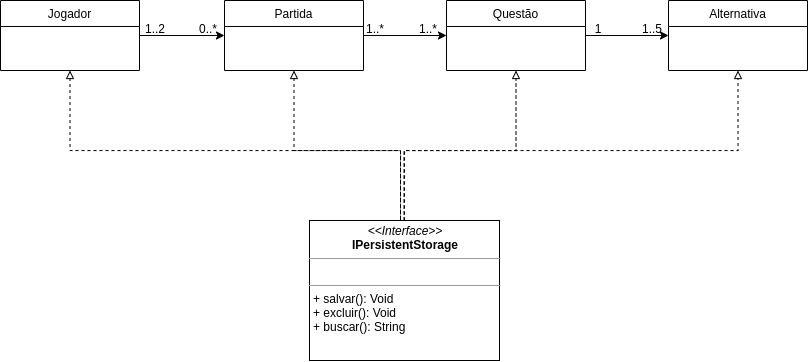

The diagram above was exported from draw.io. Its source (the exported page's mxGraphModel, read from the mxfile embedded in the PNG):
<mxGraphModel dx="1040" dy="699" grid="1" gridSize="10" guides="1" tooltips="1" connect="1" arrows="1" fold="1" page="1" pageScale="1" pageWidth="827" pageHeight="1169" math="0" shadow="0">
  <root>
    <mxCell id="WIyWlLk6GJQsqaUBKTNV-0" />
    <mxCell id="WIyWlLk6GJQsqaUBKTNV-1" parent="WIyWlLk6GJQsqaUBKTNV-0" />
    <mxCell id="WtPiWW-k9CBgaruqjzSy-0" style="edgeStyle=orthogonalEdgeStyle;rounded=0;orthogonalLoop=1;jettySize=auto;html=1;exitX=1;exitY=0.5;exitDx=0;exitDy=0;entryX=0;entryY=0.5;entryDx=0;entryDy=0;" edge="1" parent="WIyWlLk6GJQsqaUBKTNV-1" source="WtPiWW-k9CBgaruqjzSy-1" target="WtPiWW-k9CBgaruqjzSy-3">
      <mxGeometry relative="1" as="geometry" />
    </mxCell>
    <mxCell id="WtPiWW-k9CBgaruqjzSy-1" value="Jogador" style="swimlane;fontStyle=0;align=center;verticalAlign=top;childLayout=stackLayout;horizontal=1;startSize=26;horizontalStack=0;resizeParent=1;resizeLast=0;collapsible=1;marginBottom=0;rounded=0;shadow=0;strokeWidth=1;" vertex="1" parent="WIyWlLk6GJQsqaUBKTNV-1">
      <mxGeometry x="10" y="40" width="139" height="70" as="geometry">
        <mxRectangle x="340" y="380" width="170" height="26" as="alternateBounds" />
      </mxGeometry>
    </mxCell>
    <mxCell id="WtPiWW-k9CBgaruqjzSy-2" style="edgeStyle=orthogonalEdgeStyle;rounded=0;orthogonalLoop=1;jettySize=auto;html=1;exitX=1;exitY=0.5;exitDx=0;exitDy=0;entryX=0;entryY=0.5;entryDx=0;entryDy=0;" edge="1" parent="WIyWlLk6GJQsqaUBKTNV-1" source="WtPiWW-k9CBgaruqjzSy-3" target="WtPiWW-k9CBgaruqjzSy-5">
      <mxGeometry relative="1" as="geometry" />
    </mxCell>
    <mxCell id="WtPiWW-k9CBgaruqjzSy-3" value="Partida" style="swimlane;fontStyle=0;align=center;verticalAlign=top;childLayout=stackLayout;horizontal=1;startSize=26;horizontalStack=0;resizeParent=1;resizeLast=0;collapsible=1;marginBottom=0;rounded=0;shadow=0;strokeWidth=1;" vertex="1" parent="WIyWlLk6GJQsqaUBKTNV-1">
      <mxGeometry x="234" y="40" width="139" height="70" as="geometry">
        <mxRectangle x="340" y="380" width="170" height="26" as="alternateBounds" />
      </mxGeometry>
    </mxCell>
    <mxCell id="WtPiWW-k9CBgaruqjzSy-4" style="edgeStyle=orthogonalEdgeStyle;rounded=0;orthogonalLoop=1;jettySize=auto;html=1;exitX=1;exitY=0.5;exitDx=0;exitDy=0;entryX=0;entryY=0.5;entryDx=0;entryDy=0;" edge="1" parent="WIyWlLk6GJQsqaUBKTNV-1" source="WtPiWW-k9CBgaruqjzSy-5" target="WtPiWW-k9CBgaruqjzSy-6">
      <mxGeometry relative="1" as="geometry" />
    </mxCell>
    <mxCell id="WtPiWW-k9CBgaruqjzSy-5" value="Questão" style="swimlane;fontStyle=0;align=center;verticalAlign=top;childLayout=stackLayout;horizontal=1;startSize=26;horizontalStack=0;resizeParent=1;resizeLast=0;collapsible=1;marginBottom=0;rounded=0;shadow=0;strokeWidth=1;" vertex="1" parent="WIyWlLk6GJQsqaUBKTNV-1">
      <mxGeometry x="456" y="40" width="139" height="70" as="geometry">
        <mxRectangle x="340" y="380" width="170" height="26" as="alternateBounds" />
      </mxGeometry>
    </mxCell>
    <mxCell id="WtPiWW-k9CBgaruqjzSy-6" value="Alternativa" style="swimlane;fontStyle=0;align=center;verticalAlign=top;childLayout=stackLayout;horizontal=1;startSize=26;horizontalStack=0;resizeParent=1;resizeLast=0;collapsible=1;marginBottom=0;rounded=0;shadow=0;strokeWidth=1;" vertex="1" parent="WIyWlLk6GJQsqaUBKTNV-1">
      <mxGeometry x="678" y="40" width="139" height="70" as="geometry">
        <mxRectangle x="340" y="380" width="170" height="26" as="alternateBounds" />
      </mxGeometry>
    </mxCell>
    <mxCell id="WtPiWW-k9CBgaruqjzSy-7" value="1..2" style="text;html=1;strokeColor=none;fillColor=none;align=center;verticalAlign=middle;whiteSpace=wrap;rounded=0;" vertex="1" parent="WIyWlLk6GJQsqaUBKTNV-1">
      <mxGeometry x="145" y="58" width="40" height="20" as="geometry" />
    </mxCell>
    <mxCell id="WtPiWW-k9CBgaruqjzSy-8" value="0..*" style="text;html=1;strokeColor=none;fillColor=none;align=center;verticalAlign=middle;whiteSpace=wrap;rounded=0;" vertex="1" parent="WIyWlLk6GJQsqaUBKTNV-1">
      <mxGeometry x="198" y="58" width="40" height="20" as="geometry" />
    </mxCell>
    <mxCell id="WtPiWW-k9CBgaruqjzSy-9" value="1..*" style="text;html=1;strokeColor=none;fillColor=none;align=center;verticalAlign=middle;whiteSpace=wrap;rounded=0;" vertex="1" parent="WIyWlLk6GJQsqaUBKTNV-1">
      <mxGeometry x="365" y="58" width="40" height="20" as="geometry" />
    </mxCell>
    <mxCell id="WtPiWW-k9CBgaruqjzSy-10" value="1..*" style="text;html=1;strokeColor=none;fillColor=none;align=center;verticalAlign=middle;whiteSpace=wrap;rounded=0;" vertex="1" parent="WIyWlLk6GJQsqaUBKTNV-1">
      <mxGeometry x="418" y="58" width="40" height="20" as="geometry" />
    </mxCell>
    <mxCell id="WtPiWW-k9CBgaruqjzSy-11" value="1" style="text;html=1;strokeColor=none;fillColor=none;align=center;verticalAlign=middle;whiteSpace=wrap;rounded=0;" vertex="1" parent="WIyWlLk6GJQsqaUBKTNV-1">
      <mxGeometry x="588" y="58" width="40" height="20" as="geometry" />
    </mxCell>
    <mxCell id="WtPiWW-k9CBgaruqjzSy-12" value="1..5" style="text;html=1;strokeColor=none;fillColor=none;align=center;verticalAlign=middle;whiteSpace=wrap;rounded=0;" vertex="1" parent="WIyWlLk6GJQsqaUBKTNV-1">
      <mxGeometry x="642" y="58" width="40" height="20" as="geometry" />
    </mxCell>
    <mxCell id="WtPiWW-k9CBgaruqjzSy-16" style="edgeStyle=orthogonalEdgeStyle;rounded=0;orthogonalLoop=1;jettySize=auto;html=1;exitX=0.5;exitY=0;exitDx=0;exitDy=0;entryX=0.5;entryY=1;entryDx=0;entryDy=0;dashed=1;endArrow=block;endFill=0;" edge="1" parent="WIyWlLk6GJQsqaUBKTNV-1" source="WtPiWW-k9CBgaruqjzSy-15" target="WtPiWW-k9CBgaruqjzSy-1">
      <mxGeometry relative="1" as="geometry">
        <Array as="points">
          <mxPoint x="410" y="260" />
          <mxPoint x="410" y="190" />
          <mxPoint x="80" y="190" />
        </Array>
      </mxGeometry>
    </mxCell>
    <mxCell id="WtPiWW-k9CBgaruqjzSy-15" value="&lt;p style=&quot;margin: 0px ; margin-top: 4px ; text-align: center&quot;&gt;&lt;i&gt;&amp;lt;&amp;lt;Interface&amp;gt;&amp;gt;&lt;/i&gt;&lt;br&gt;&lt;b&gt;IPersistentStorage&lt;/b&gt;&lt;/p&gt;&lt;hr size=&quot;1&quot;&gt;&lt;p style=&quot;margin: 0px ; margin-left: 4px&quot;&gt;&lt;br&gt;&lt;/p&gt;&lt;hr size=&quot;1&quot;&gt;&lt;p style=&quot;margin: 0px ; margin-left: 4px&quot;&gt;+ salvar(): Void&lt;/p&gt;&lt;p style=&quot;margin: 0px ; margin-left: 4px&quot;&gt;+ excluir(): Void&lt;/p&gt;&lt;p style=&quot;margin: 0px ; margin-left: 4px&quot;&gt;+ buscar(): String&lt;br&gt;&lt;/p&gt;" style="verticalAlign=top;align=left;overflow=fill;fontSize=12;fontFamily=Helvetica;html=1;" vertex="1" parent="WIyWlLk6GJQsqaUBKTNV-1">
      <mxGeometry x="319" y="260" width="190" height="140" as="geometry" />
    </mxCell>
    <mxCell id="WtPiWW-k9CBgaruqjzSy-17" style="edgeStyle=orthogonalEdgeStyle;rounded=0;orthogonalLoop=1;jettySize=auto;html=1;exitX=0.479;exitY=0;exitDx=0;exitDy=0;entryX=0.5;entryY=1;entryDx=0;entryDy=0;dashed=1;endArrow=block;endFill=0;exitPerimeter=0;" edge="1" parent="WIyWlLk6GJQsqaUBKTNV-1" source="WtPiWW-k9CBgaruqjzSy-15" target="WtPiWW-k9CBgaruqjzSy-3">
      <mxGeometry relative="1" as="geometry">
        <mxPoint x="423.9999999999998" y="270" as="sourcePoint" />
        <mxPoint x="89.5" y="120" as="targetPoint" />
        <Array as="points">
          <mxPoint x="410" y="190" />
          <mxPoint x="304" y="190" />
        </Array>
      </mxGeometry>
    </mxCell>
    <mxCell id="WtPiWW-k9CBgaruqjzSy-18" style="edgeStyle=orthogonalEdgeStyle;rounded=0;orthogonalLoop=1;jettySize=auto;html=1;exitX=0.479;exitY=0;exitDx=0;exitDy=0;entryX=0.5;entryY=1;entryDx=0;entryDy=0;dashed=1;endArrow=block;endFill=0;exitPerimeter=0;" edge="1" parent="WIyWlLk6GJQsqaUBKTNV-1" target="WtPiWW-k9CBgaruqjzSy-5">
      <mxGeometry relative="1" as="geometry">
        <mxPoint x="413.51" y="260" as="sourcePoint" />
        <mxPoint x="307" y="110" as="targetPoint" />
        <Array as="points">
          <mxPoint x="414" y="190" />
          <mxPoint x="526" y="190" />
        </Array>
      </mxGeometry>
    </mxCell>
    <mxCell id="WtPiWW-k9CBgaruqjzSy-19" style="edgeStyle=orthogonalEdgeStyle;rounded=0;orthogonalLoop=1;jettySize=auto;html=1;exitX=0.479;exitY=0;exitDx=0;exitDy=0;entryX=0.5;entryY=1;entryDx=0;entryDy=0;dashed=1;endArrow=block;endFill=0;exitPerimeter=0;" edge="1" parent="WIyWlLk6GJQsqaUBKTNV-1" target="WtPiWW-k9CBgaruqjzSy-6">
      <mxGeometry relative="1" as="geometry">
        <mxPoint x="414" y="260" as="sourcePoint" />
        <mxPoint x="525.99" y="110" as="targetPoint" />
        <Array as="points">
          <mxPoint x="414" y="190" />
          <mxPoint x="748" y="190" />
        </Array>
      </mxGeometry>
    </mxCell>
  </root>
</mxGraphModel>